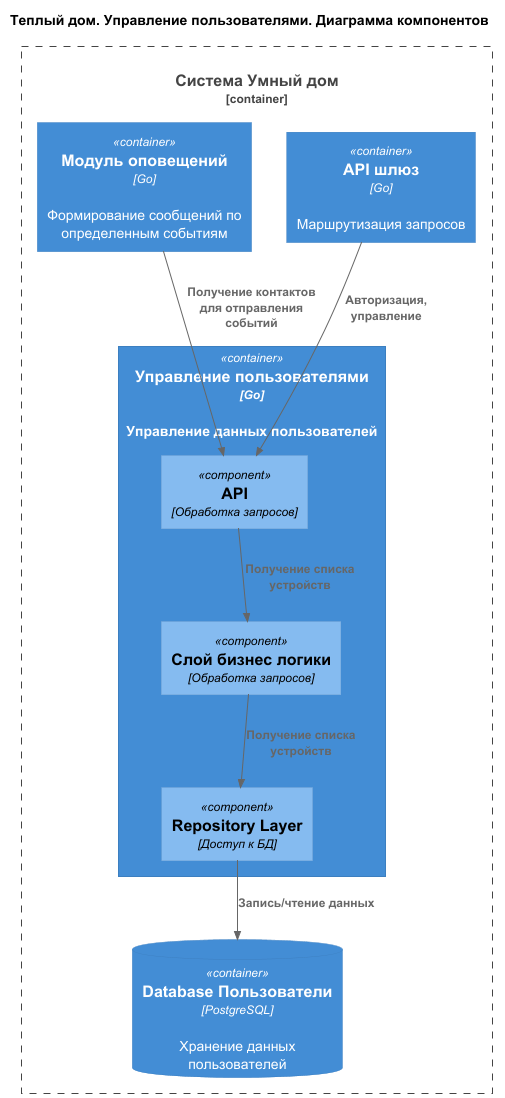

The diagram above was rendered by PlantUML. Its source (embedded in the PNG):
@startuml
title Теплый дом. Управление пользователями. Диаграмма компонентов

top to bottom direction

!includeurl https://raw.githubusercontent.com/RicardoNiepel/C4-PlantUML/master/C4_Component.puml


Container_Boundary(SmartHouse, "Система Умный дом") {
  Container(UserAccess, "Управление пользователями", "Go", "Управление данных пользователей")
  Container(GateWay, "API шлюз", "Go", "Маршрутизация запросов")
  ContainerDb(UserAccessDb, "Database Пользователи", "PostgreSQL", "Хранение данных пользователей")
  Container(Notification, "Модуль оповещений", "Go", "Формирование сообщений по определенным событиям")
}

Container(UserAccess, "Управление пользователями", "Go") {
  Component(AccessController, "API", "Обработка запросов")
  Component(ServiceLayer, "Слой бизнес логики", "Обработка запросов")
  Component(RepositoryLayer, "Repository Layer", "Доступ к БД")
}

Rel(GateWay, AccessController, "Авторизация, управление")
Rel(AccessController, ServiceLayer, "Получение списка устройств")
Rel(ServiceLayer, RepositoryLayer, "Получение списка устройств")
Rel(RepositoryLayer, UserAccessDb, "Запись/чтение данных")
Rel(Notification, AccessController, "Получение контактов для отправления событий")
@enduml